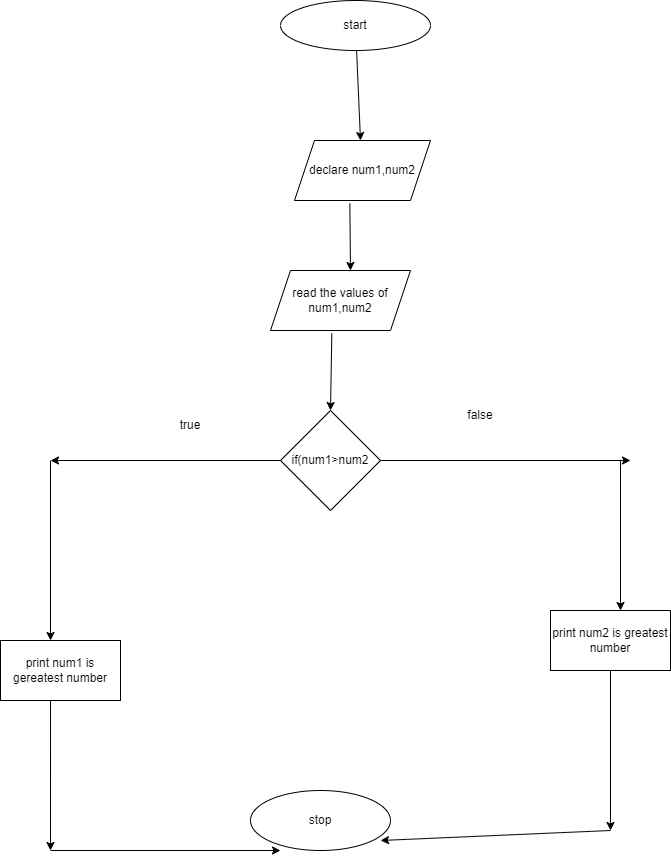

The diagram above was exported from draw.io. Its source (the exported page's mxGraphModel, read from the mxfile embedded in the PNG):
<mxGraphModel dx="794" dy="509" grid="1" gridSize="10" guides="1" tooltips="1" connect="1" arrows="1" fold="1" page="1" pageScale="1" pageWidth="827" pageHeight="1169" math="0" shadow="0">
  <root>
    <mxCell id="0" />
    <mxCell id="1" parent="0" />
    <mxCell id="Y5lCA0uwscNej1veikiu-1" value="start" style="ellipse;whiteSpace=wrap;html=1;" vertex="1" parent="1">
      <mxGeometry x="340" y="60" width="150" height="50" as="geometry" />
    </mxCell>
    <mxCell id="Y5lCA0uwscNej1veikiu-2" value="" style="endArrow=classic;html=1;rounded=0;" edge="1" parent="1" source="Y5lCA0uwscNej1veikiu-1">
      <mxGeometry width="50" height="50" relative="1" as="geometry">
        <mxPoint x="380" y="290" as="sourcePoint" />
        <mxPoint x="420" y="200" as="targetPoint" />
      </mxGeometry>
    </mxCell>
    <mxCell id="Y5lCA0uwscNej1veikiu-3" value="declare num1,num2" style="shape=parallelogram;perimeter=parallelogramPerimeter;whiteSpace=wrap;html=1;fixedSize=1;" vertex="1" parent="1">
      <mxGeometry x="354" y="200" width="136" height="60" as="geometry" />
    </mxCell>
    <mxCell id="Y5lCA0uwscNej1veikiu-4" value="" style="endArrow=classic;html=1;rounded=0;exitX=0.407;exitY=1.05;exitDx=0;exitDy=0;exitPerimeter=0;" edge="1" parent="1" source="Y5lCA0uwscNej1veikiu-3">
      <mxGeometry width="50" height="50" relative="1" as="geometry">
        <mxPoint x="380" y="290" as="sourcePoint" />
        <mxPoint x="410" y="330" as="targetPoint" />
      </mxGeometry>
    </mxCell>
    <mxCell id="Y5lCA0uwscNej1veikiu-5" value="read the values of num1,num2" style="shape=parallelogram;perimeter=parallelogramPerimeter;whiteSpace=wrap;html=1;fixedSize=1;" vertex="1" parent="1">
      <mxGeometry x="330" y="330" width="140" height="60" as="geometry" />
    </mxCell>
    <mxCell id="Y5lCA0uwscNej1veikiu-6" value="" style="endArrow=classic;html=1;rounded=0;exitX=0.438;exitY=1.05;exitDx=0;exitDy=0;exitPerimeter=0;" edge="1" parent="1" source="Y5lCA0uwscNej1veikiu-5">
      <mxGeometry width="50" height="50" relative="1" as="geometry">
        <mxPoint x="400" y="410" as="sourcePoint" />
        <mxPoint x="390" y="470" as="targetPoint" />
      </mxGeometry>
    </mxCell>
    <mxCell id="Y5lCA0uwscNej1veikiu-7" value="if(num1&amp;gt;num2" style="rhombus;whiteSpace=wrap;html=1;" vertex="1" parent="1">
      <mxGeometry x="340" y="470" width="100" height="100" as="geometry" />
    </mxCell>
    <mxCell id="Y5lCA0uwscNej1veikiu-8" value="" style="endArrow=classic;html=1;rounded=0;exitX=0;exitY=0.5;exitDx=0;exitDy=0;" edge="1" parent="1" source="Y5lCA0uwscNej1veikiu-7">
      <mxGeometry width="50" height="50" relative="1" as="geometry">
        <mxPoint x="340" y="470" as="sourcePoint" />
        <mxPoint x="110" y="520" as="targetPoint" />
      </mxGeometry>
    </mxCell>
    <mxCell id="Y5lCA0uwscNej1veikiu-9" value="" style="endArrow=classic;html=1;rounded=0;exitX=1;exitY=0.5;exitDx=0;exitDy=0;" edge="1" parent="1" source="Y5lCA0uwscNej1veikiu-7">
      <mxGeometry width="50" height="50" relative="1" as="geometry">
        <mxPoint x="340" y="470" as="sourcePoint" />
        <mxPoint x="690" y="520" as="targetPoint" />
      </mxGeometry>
    </mxCell>
    <mxCell id="Y5lCA0uwscNej1veikiu-10" value="true" style="text;html=1;strokeColor=none;fillColor=none;align=center;verticalAlign=middle;whiteSpace=wrap;rounded=0;" vertex="1" parent="1">
      <mxGeometry x="220" y="470" width="60" height="30" as="geometry" />
    </mxCell>
    <mxCell id="Y5lCA0uwscNej1veikiu-11" value="false" style="text;html=1;strokeColor=none;fillColor=none;align=center;verticalAlign=middle;whiteSpace=wrap;rounded=0;" vertex="1" parent="1">
      <mxGeometry x="510" y="460" width="60" height="30" as="geometry" />
    </mxCell>
    <mxCell id="Y5lCA0uwscNej1veikiu-12" value="" style="endArrow=classic;html=1;rounded=0;" edge="1" parent="1">
      <mxGeometry width="50" height="50" relative="1" as="geometry">
        <mxPoint x="110" y="520" as="sourcePoint" />
        <mxPoint x="110" y="700" as="targetPoint" />
      </mxGeometry>
    </mxCell>
    <mxCell id="Y5lCA0uwscNej1veikiu-13" value="print num1 is gereatest number" style="rounded=0;whiteSpace=wrap;html=1;" vertex="1" parent="1">
      <mxGeometry x="60" y="700" width="120" height="60" as="geometry" />
    </mxCell>
    <mxCell id="Y5lCA0uwscNej1veikiu-14" value="" style="endArrow=classic;html=1;rounded=0;" edge="1" parent="1">
      <mxGeometry width="50" height="50" relative="1" as="geometry">
        <mxPoint x="680" y="520" as="sourcePoint" />
        <mxPoint x="680" y="670" as="targetPoint" />
      </mxGeometry>
    </mxCell>
    <mxCell id="Y5lCA0uwscNej1veikiu-15" value="print num2 is greatest number" style="rounded=0;whiteSpace=wrap;html=1;" vertex="1" parent="1">
      <mxGeometry x="610" y="670" width="120" height="60" as="geometry" />
    </mxCell>
    <mxCell id="Y5lCA0uwscNej1veikiu-16" value="" style="endArrow=classic;html=1;rounded=0;exitX=0.417;exitY=1;exitDx=0;exitDy=0;exitPerimeter=0;" edge="1" parent="1" source="Y5lCA0uwscNej1veikiu-13">
      <mxGeometry width="50" height="50" relative="1" as="geometry">
        <mxPoint x="90" y="770" as="sourcePoint" />
        <mxPoint x="110" y="910" as="targetPoint" />
      </mxGeometry>
    </mxCell>
    <mxCell id="Y5lCA0uwscNej1veikiu-17" value="" style="endArrow=classic;html=1;rounded=0;exitX=0.5;exitY=1;exitDx=0;exitDy=0;" edge="1" parent="1" source="Y5lCA0uwscNej1veikiu-15">
      <mxGeometry width="50" height="50" relative="1" as="geometry">
        <mxPoint x="340" y="750" as="sourcePoint" />
        <mxPoint x="670" y="890" as="targetPoint" />
      </mxGeometry>
    </mxCell>
    <mxCell id="Y5lCA0uwscNej1veikiu-18" value="" style="endArrow=classic;html=1;rounded=0;" edge="1" parent="1">
      <mxGeometry width="50" height="50" relative="1" as="geometry">
        <mxPoint x="110" y="910" as="sourcePoint" />
        <mxPoint x="340" y="910" as="targetPoint" />
      </mxGeometry>
    </mxCell>
    <mxCell id="Y5lCA0uwscNej1veikiu-19" value="" style="endArrow=classic;html=1;rounded=0;" edge="1" parent="1">
      <mxGeometry width="50" height="50" relative="1" as="geometry">
        <mxPoint x="670" y="890" as="sourcePoint" />
        <mxPoint x="440" y="900" as="targetPoint" />
      </mxGeometry>
    </mxCell>
    <mxCell id="Y5lCA0uwscNej1veikiu-20" value="stop" style="ellipse;whiteSpace=wrap;html=1;" vertex="1" parent="1">
      <mxGeometry x="310" y="850" width="140" height="60" as="geometry" />
    </mxCell>
  </root>
</mxGraphModel>